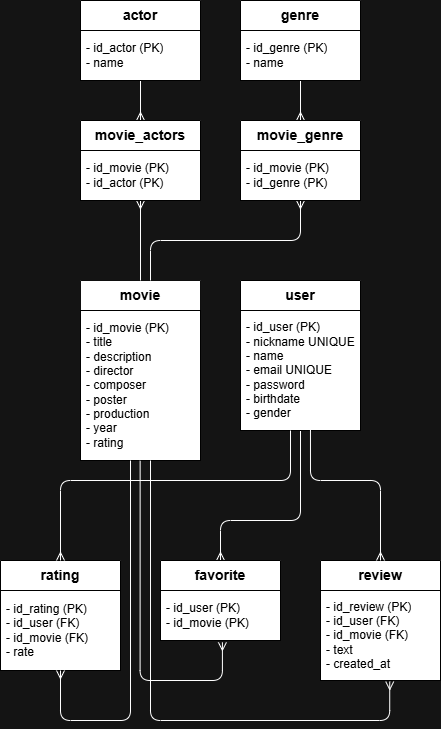

The diagram above was exported from draw.io. Its source (the exported page's mxGraphModel, read from the mxfile embedded in the PNG):
<mxGraphModel dx="1414" dy="743" grid="1" gridSize="10" guides="1" tooltips="1" connect="1" arrows="1" fold="1" page="1" pageScale="1" pageWidth="827" pageHeight="1169" background="light-dark(#141414,#FFFFFF)" math="0" shadow="0">
  <root>
    <mxCell id="0" />
    <mxCell id="1" parent="0" />
    <mxCell id="-mkuyfmMFAOHOQ_4CGdo-1" parent="1" style="swimlane;fontStyle=0;childLayout=stackLayout;horizontal=1;startSize=30;horizontalStack=0;resizeParent=1;resizeParentMax=0;resizeLast=0;collapsible=1;marginBottom=0;whiteSpace=wrap;html=1;gradientDirection=north;swimlaneFillColor=light-dark(#0F0F0F,#0F0F0F);labelBackgroundColor=default;strokeColor=light-dark(#0F0F0F,#0F0F0F);fillColor=default;" value="&lt;b&gt;&lt;font style=&quot;font-size: 14px;&quot;&gt;movie&lt;/font&gt;&lt;/b&gt;" vertex="1">
      <mxGeometry height="180" width="120" x="240" y="600" as="geometry" />
    </mxCell>
    <mxCell id="-mkuyfmMFAOHOQ_4CGdo-2" parent="-mkuyfmMFAOHOQ_4CGdo-1" style="text;align=left;verticalAlign=middle;spacingLeft=4;spacingRight=4;overflow=hidden;points=[[0,0.5],[1,0.5]];portConstraint=eastwest;rotatable=0;whiteSpace=wrap;html=1;fontStyle=0;labelBackgroundColor=default;strokeColor=light-dark(#000000,#FFFFFF);fillColor=default;swimlaneFillColor=light-dark(#FFFFFF,#0F0F0F);" value="&lt;div&gt;- id_movie (PK)&lt;/div&gt;&lt;div&gt;- title&lt;/div&gt;&lt;div&gt;- description&lt;/div&gt;&lt;div&gt;- director&lt;/div&gt;&lt;div&gt;- composer&lt;/div&gt;&lt;div&gt;- poster&lt;/div&gt;&lt;div&gt;- production&lt;/div&gt;&lt;div&gt;- year&lt;/div&gt;&lt;div&gt;- rating&lt;/div&gt;" vertex="1">
      <mxGeometry height="150" width="120" y="30" as="geometry" />
    </mxCell>
    <mxCell id="-mkuyfmMFAOHOQ_4CGdo-37" edge="1" parent="1" source="-mkuyfmMFAOHOQ_4CGdo-5" style="edgeStyle=orthogonalEdgeStyle;rounded=0;orthogonalLoop=1;jettySize=auto;html=1;endArrow=ERmany;endFill=0;fontStyle=0;labelBackgroundColor=default;fontColor=light-dark(#000000,#E6E6E6);strokeColor=light-dark(#FFFFFF,#000000);" target="-mkuyfmMFAOHOQ_4CGdo-10">
      <mxGeometry relative="1" as="geometry" />
    </mxCell>
    <mxCell id="-mkuyfmMFAOHOQ_4CGdo-5" parent="1" style="swimlane;fontStyle=0;childLayout=stackLayout;horizontal=1;startSize=30;horizontalStack=0;resizeParent=1;resizeParentMax=0;resizeLast=0;collapsible=1;marginBottom=0;whiteSpace=wrap;html=1;gradientDirection=north;swimlaneFillColor=light-dark(#FFFFFF,#0F0F0F);labelBackgroundColor=default;strokeColor=light-dark(#000000,#000000);fillColor=default;" value="&lt;b&gt;&lt;font style=&quot;font-size: 14px;&quot;&gt;actor&lt;/font&gt;&lt;/b&gt;" vertex="1">
      <mxGeometry height="80" width="120" x="240" y="320" as="geometry" />
    </mxCell>
    <mxCell id="-mkuyfmMFAOHOQ_4CGdo-6" parent="-mkuyfmMFAOHOQ_4CGdo-5" style="text;align=left;verticalAlign=middle;spacingLeft=4;spacingRight=4;overflow=hidden;points=[[0,0.5],[1,0.5]];portConstraint=eastwest;rotatable=0;whiteSpace=wrap;html=1;fontStyle=0;labelBackgroundColor=default;strokeColor=light-dark(#000000,#000000);" value="&lt;div&gt;- id_actor (PK)&lt;/div&gt;&lt;div&gt;- name&lt;/div&gt;" vertex="1">
      <mxGeometry height="50" width="120" y="30" as="geometry" />
    </mxCell>
    <mxCell id="-mkuyfmMFAOHOQ_4CGdo-39" edge="1" parent="1" source="-mkuyfmMFAOHOQ_4CGdo-10" style="edgeStyle=orthogonalEdgeStyle;rounded=0;orthogonalLoop=1;jettySize=auto;html=1;endArrow=none;endFill=0;startArrow=ERmany;startFill=0;fontStyle=0;labelBackgroundColor=default;fontColor=light-dark(#000000,#E6E6E6);strokeColor=light-dark(#FFFFFF,#000000);" target="-mkuyfmMFAOHOQ_4CGdo-1">
      <mxGeometry relative="1" as="geometry" />
    </mxCell>
    <mxCell id="-mkuyfmMFAOHOQ_4CGdo-10" parent="1" style="swimlane;fontStyle=0;childLayout=stackLayout;horizontal=1;startSize=30;horizontalStack=0;resizeParent=1;resizeParentMax=0;resizeLast=0;collapsible=1;marginBottom=0;whiteSpace=wrap;html=1;gradientDirection=north;swimlaneFillColor=light-dark(#FFFFFF,#0F0F0F);labelBackgroundColor=default;strokeColor=light-dark(#000000,#000000);fillColor=default;" value="&lt;b&gt;&lt;font style=&quot;font-size: 14px;&quot;&gt;movie_actors&lt;/font&gt;&lt;/b&gt;" vertex="1">
      <mxGeometry height="80" width="120" x="240" y="440" as="geometry" />
    </mxCell>
    <mxCell id="-mkuyfmMFAOHOQ_4CGdo-11" parent="-mkuyfmMFAOHOQ_4CGdo-10" style="text;align=left;verticalAlign=middle;spacingLeft=4;spacingRight=4;overflow=hidden;points=[[0,0.5],[1,0.5]];portConstraint=eastwest;rotatable=0;whiteSpace=wrap;html=1;fontStyle=0;labelBackgroundColor=default;strokeColor=light-dark(#000000,#000000);" value="&lt;div&gt;- id_movie (PK)&lt;/div&gt;&lt;div&gt;- id_actor (PK)&lt;/div&gt;" vertex="1">
      <mxGeometry height="50" width="120" y="30" as="geometry" />
    </mxCell>
    <mxCell id="-mkuyfmMFAOHOQ_4CGdo-38" edge="1" parent="1" source="-mkuyfmMFAOHOQ_4CGdo-14" style="edgeStyle=orthogonalEdgeStyle;rounded=0;orthogonalLoop=1;jettySize=auto;html=1;endArrow=ERmany;endFill=0;fontStyle=0;labelBackgroundColor=default;fontColor=light-dark(#000000,#E6E6E6);strokeColor=light-dark(#FFFFFF,#000000);" target="-mkuyfmMFAOHOQ_4CGdo-22">
      <mxGeometry relative="1" as="geometry" />
    </mxCell>
    <mxCell id="-mkuyfmMFAOHOQ_4CGdo-14" parent="1" style="swimlane;fontStyle=0;childLayout=stackLayout;horizontal=1;startSize=30;horizontalStack=0;resizeParent=1;resizeParentMax=0;resizeLast=0;collapsible=1;marginBottom=0;whiteSpace=wrap;html=1;gradientDirection=north;swimlaneFillColor=light-dark(#FFFFFF,#0F0F0F);labelBackgroundColor=default;strokeColor=light-dark(#000000,#000000);fillColor=default;" value="&lt;b&gt;&lt;font style=&quot;font-size: 14px;&quot;&gt;genre&lt;/font&gt;&lt;/b&gt;" vertex="1">
      <mxGeometry height="80" width="120" x="400" y="320" as="geometry" />
    </mxCell>
    <mxCell id="-mkuyfmMFAOHOQ_4CGdo-15" parent="-mkuyfmMFAOHOQ_4CGdo-14" style="text;align=left;verticalAlign=middle;spacingLeft=4;spacingRight=4;overflow=hidden;points=[[0,0.5],[1,0.5]];portConstraint=eastwest;rotatable=0;whiteSpace=wrap;html=1;fontStyle=0;labelBackgroundColor=default;strokeColor=light-dark(#000000,#000000);" value="&lt;div&gt;- id_genre (PK)&lt;/div&gt;&lt;div&gt;- name&lt;/div&gt;" vertex="1">
      <mxGeometry height="50" width="120" y="30" as="geometry" />
    </mxCell>
    <mxCell id="-mkuyfmMFAOHOQ_4CGdo-47" edge="1" parent="1" source="-mkuyfmMFAOHOQ_4CGdo-18" style="edgeStyle=orthogonalEdgeStyle;rounded=1;orthogonalLoop=1;jettySize=auto;html=1;endArrow=ERmany;endFill=0;curved=0;startArrow=none;startFill=0;fontStyle=0;labelBackgroundColor=default;fontColor=light-dark(#000000,#E6E6E6);strokeColor=light-dark(#FFFFFF,#000000);" target="-mkuyfmMFAOHOQ_4CGdo-32">
      <mxGeometry relative="1" as="geometry">
        <Array as="points">
          <mxPoint x="460" y="840" />
          <mxPoint x="380" y="840" />
        </Array>
      </mxGeometry>
    </mxCell>
    <mxCell id="-mkuyfmMFAOHOQ_4CGdo-18" parent="1" style="swimlane;fontStyle=1;childLayout=stackLayout;horizontal=1;startSize=30;horizontalStack=0;resizeParent=1;resizeParentMax=0;resizeLast=0;collapsible=1;marginBottom=0;whiteSpace=wrap;html=1;gradientDirection=north;swimlaneFillColor=default;labelBackgroundColor=default;fontSize=14;strokeColor=default;fillColor=default;" value="&lt;span&gt;user&lt;/span&gt;" vertex="1">
      <mxGeometry height="150" width="120" x="400" y="600" as="geometry">
        <mxRectangle height="30" width="70" x="400" y="600" as="alternateBounds" />
      </mxGeometry>
    </mxCell>
    <mxCell id="-mkuyfmMFAOHOQ_4CGdo-19" parent="-mkuyfmMFAOHOQ_4CGdo-18" style="text;align=left;verticalAlign=middle;spacingLeft=4;spacingRight=4;overflow=hidden;points=[[0,0.5],[1,0.5]];portConstraint=eastwest;rotatable=0;whiteSpace=wrap;html=1;fontStyle=0;labelBackgroundColor=default;strokeColor=light-dark(#000000,#000000);fillColor=none;" value="&lt;div&gt;- id_user (PK)&lt;/div&gt;&lt;div&gt;- nickname&amp;nbsp;UNIQUE&lt;/div&gt;&lt;div&gt;- name&lt;/div&gt;&lt;div&gt;- email&amp;nbsp;UNIQUE&lt;/div&gt;&lt;div&gt;- password&lt;/div&gt;&lt;div&gt;- birthdate&lt;/div&gt;&lt;div&gt;- gender&lt;/div&gt;" vertex="1">
      <mxGeometry height="120" width="120" y="30" as="geometry" />
    </mxCell>
    <mxCell id="-mkuyfmMFAOHOQ_4CGdo-40" edge="1" parent="1" source="-mkuyfmMFAOHOQ_4CGdo-22" style="edgeStyle=orthogonalEdgeStyle;rounded=1;orthogonalLoop=1;jettySize=auto;html=1;endArrow=none;endFill=0;startArrow=ERmany;startFill=0;curved=0;fontStyle=0;labelBackgroundColor=default;fontColor=light-dark(#000000,#E6E6E6);strokeColor=light-dark(#FFFFFF,#000000);" target="-mkuyfmMFAOHOQ_4CGdo-1">
      <mxGeometry relative="1" as="geometry">
        <Array as="points">
          <mxPoint x="460" y="560" />
          <mxPoint x="310" y="560" />
        </Array>
      </mxGeometry>
    </mxCell>
    <mxCell id="-mkuyfmMFAOHOQ_4CGdo-22" parent="1" style="swimlane;fontStyle=0;childLayout=stackLayout;horizontal=1;startSize=30;horizontalStack=0;resizeParent=1;resizeParentMax=0;resizeLast=0;collapsible=1;marginBottom=0;whiteSpace=wrap;html=1;gradientDirection=north;swimlaneFillColor=light-dark(#FFFFFF,#0F0F0F);labelBackgroundColor=default;strokeColor=light-dark(#000000,#000000);fillColor=default;" value="&lt;b&gt;&lt;font style=&quot;font-size: 14px;&quot;&gt;movie_genre&lt;/font&gt;&lt;/b&gt;" vertex="1">
      <mxGeometry height="80" width="120" x="400" y="440" as="geometry" />
    </mxCell>
    <mxCell id="-mkuyfmMFAOHOQ_4CGdo-23" parent="-mkuyfmMFAOHOQ_4CGdo-22" style="text;align=left;verticalAlign=middle;spacingLeft=4;spacingRight=4;overflow=hidden;points=[[0,0.5],[1,0.5]];portConstraint=eastwest;rotatable=0;whiteSpace=wrap;html=1;fontStyle=0;labelBackgroundColor=default;strokeColor=light-dark(#000000,#000000);" value="&lt;div&gt;- id_movie (PK)&lt;/div&gt;&lt;div&gt;- id_genre (PK)&lt;/div&gt;" vertex="1">
      <mxGeometry height="50" width="120" y="30" as="geometry" />
    </mxCell>
    <mxCell id="-mkuyfmMFAOHOQ_4CGdo-24" parent="1" style="swimlane;fontStyle=0;childLayout=stackLayout;horizontal=1;startSize=30;horizontalStack=0;resizeParent=1;resizeParentMax=0;resizeLast=0;collapsible=1;marginBottom=0;whiteSpace=wrap;html=1;gradientDirection=north;swimlaneFillColor=light-dark(#FFFFFF,#0F0F0F);labelBackgroundColor=default;strokeColor=light-dark(#000000,#000000);fillColor=default;" value="&lt;b&gt;&lt;font style=&quot;font-size: 14px;&quot;&gt;rating&lt;/font&gt;&lt;/b&gt;" vertex="1">
      <mxGeometry height="110" width="120" x="160" y="880" as="geometry" />
    </mxCell>
    <mxCell id="-mkuyfmMFAOHOQ_4CGdo-25" parent="-mkuyfmMFAOHOQ_4CGdo-24" style="text;align=left;verticalAlign=middle;spacingLeft=4;spacingRight=4;overflow=hidden;points=[[0,0.5],[1,0.5]];portConstraint=eastwest;rotatable=0;whiteSpace=wrap;html=1;fontStyle=0;labelBackgroundColor=default;strokeColor=light-dark(#000000,#000000);" value="&lt;div&gt;- id_rating (PK)&lt;/div&gt;&lt;div&gt;- id_user (FK)&lt;/div&gt;&lt;div&gt;- id_movie (FK)&lt;/div&gt;&lt;div&gt;- rate&lt;/div&gt;" vertex="1">
      <mxGeometry height="80" width="120" y="30" as="geometry" />
    </mxCell>
    <mxCell id="-mkuyfmMFAOHOQ_4CGdo-28" parent="1" style="swimlane;fontStyle=0;childLayout=stackLayout;horizontal=1;startSize=30;horizontalStack=0;resizeParent=1;resizeParentMax=0;resizeLast=0;collapsible=1;marginBottom=0;whiteSpace=wrap;html=1;gradientDirection=north;swimlaneFillColor=light-dark(#FFFFFF,#0F0F0F);labelBackgroundColor=default;strokeColor=light-dark(#000000,#000000);fillColor=default;" value="&lt;font style=&quot;font-size: 14px;&quot;&gt;&lt;b&gt;review&lt;/b&gt;&lt;/font&gt;" vertex="1">
      <mxGeometry height="120" width="120" x="480" y="880" as="geometry" />
    </mxCell>
    <mxCell id="-mkuyfmMFAOHOQ_4CGdo-29" parent="-mkuyfmMFAOHOQ_4CGdo-28" style="text;align=left;verticalAlign=middle;spacingLeft=4;spacingRight=4;overflow=hidden;points=[[0,0.5],[1,0.5]];portConstraint=eastwest;rotatable=0;whiteSpace=wrap;html=1;fontStyle=0;labelBackgroundColor=default;strokeColor=light-dark(#000000,#000000);" value="&lt;div&gt;- id_review (PK)&lt;/div&gt;&lt;div&gt;- id_user (FK)&lt;/div&gt;&lt;div&gt;- id_movie (FK)&lt;/div&gt;&lt;div&gt;- text&lt;/div&gt;&lt;div&gt;- created_at&lt;/div&gt;" vertex="1">
      <mxGeometry height="90" width="120" y="30" as="geometry" />
    </mxCell>
    <mxCell id="-mkuyfmMFAOHOQ_4CGdo-32" parent="1" style="swimlane;fontStyle=0;childLayout=stackLayout;horizontal=1;startSize=30;horizontalStack=0;resizeParent=1;resizeParentMax=0;resizeLast=0;collapsible=1;marginBottom=0;whiteSpace=wrap;html=1;gradientDirection=north;swimlaneFillColor=light-dark(#FFFFFF,#0F0F0F);labelBackgroundColor=default;strokeColor=light-dark(#000000,#000000);fillColor=default;" value="&lt;b&gt;&lt;font style=&quot;font-size: 14px;&quot;&gt;favorite&lt;/font&gt;&lt;/b&gt;" vertex="1">
      <mxGeometry height="80" width="120" x="320" y="880" as="geometry" />
    </mxCell>
    <mxCell id="-mkuyfmMFAOHOQ_4CGdo-33" parent="-mkuyfmMFAOHOQ_4CGdo-32" style="text;align=left;verticalAlign=middle;spacingLeft=4;spacingRight=4;overflow=hidden;points=[[0,0.5],[1,0.5]];portConstraint=eastwest;rotatable=0;whiteSpace=wrap;html=1;fontStyle=0;labelBackgroundColor=default;strokeColor=light-dark(#000000,#000000);" value="&lt;div&gt;- id_user (PK)&lt;/div&gt;&lt;div&gt;- id_movie (PK)&lt;/div&gt;" vertex="1">
      <mxGeometry height="50" width="120" y="30" as="geometry" />
    </mxCell>
    <mxCell id="-mkuyfmMFAOHOQ_4CGdo-46" edge="1" parent="1" source="-mkuyfmMFAOHOQ_4CGdo-19" style="edgeStyle=orthogonalEdgeStyle;rounded=1;orthogonalLoop=1;jettySize=auto;html=1;endArrow=ERmany;endFill=0;startArrow=none;startFill=0;curved=0;fontStyle=0;labelBackgroundColor=default;fontColor=light-dark(#000000,#E6E6E6);strokeColor=light-dark(#FFFFFF,#000000);">
      <mxGeometry relative="1" as="geometry">
        <Array as="points">
          <mxPoint x="450" y="800" />
          <mxPoint x="220" y="800" />
        </Array>
        <mxPoint x="220" y="880" as="targetPoint" />
      </mxGeometry>
    </mxCell>
    <mxCell id="-mkuyfmMFAOHOQ_4CGdo-48" edge="1" parent="1" source="-mkuyfmMFAOHOQ_4CGdo-19" style="edgeStyle=orthogonalEdgeStyle;rounded=1;orthogonalLoop=1;jettySize=auto;html=1;endArrow=ERmany;endFill=0;exitX=0.583;exitY=0.991;exitDx=0;exitDy=0;exitPerimeter=0;startArrow=none;startFill=0;curved=0;fontStyle=0;labelBackgroundColor=default;fontColor=light-dark(#000000,#E6E6E6);strokeColor=light-dark(#FFFFFF,#000000);" target="-mkuyfmMFAOHOQ_4CGdo-28">
      <mxGeometry relative="1" as="geometry">
        <Array as="points">
          <mxPoint x="470" y="800" />
          <mxPoint x="540" y="800" />
        </Array>
      </mxGeometry>
    </mxCell>
    <mxCell id="-mkuyfmMFAOHOQ_4CGdo-50" edge="1" parent="1" source="-mkuyfmMFAOHOQ_4CGdo-33" style="edgeStyle=orthogonalEdgeStyle;rounded=1;orthogonalLoop=1;jettySize=auto;html=1;exitX=0.516;exitY=1.037;exitDx=0;exitDy=0;entryX=0.497;entryY=1.002;entryDx=0;entryDy=0;entryPerimeter=0;curved=0;endArrow=none;endFill=0;startArrow=ERmany;startFill=0;exitPerimeter=0;fontStyle=0;labelBackgroundColor=default;fontColor=light-dark(#000000,#E6E6E6);strokeColor=light-dark(#FFFFFF,#000000);" target="-mkuyfmMFAOHOQ_4CGdo-2">
      <mxGeometry relative="1" as="geometry">
        <Array as="points">
          <mxPoint x="382" y="1000" />
          <mxPoint x="300" y="1000" />
        </Array>
      </mxGeometry>
    </mxCell>
    <mxCell id="-mkuyfmMFAOHOQ_4CGdo-51" edge="1" parent="1" source="-mkuyfmMFAOHOQ_4CGdo-1" style="edgeStyle=orthogonalEdgeStyle;rounded=1;orthogonalLoop=1;jettySize=auto;html=1;entryX=0.577;entryY=1.012;entryDx=0;entryDy=0;entryPerimeter=0;endArrow=ERmany;endFill=0;curved=0;fontStyle=0;labelBackgroundColor=default;fontColor=light-dark(#000000,#E6E6E6);strokeColor=light-dark(#FFFFFF,#000000);startSize=6;endSize=6;sourcePerimeterSpacing=0;" target="-mkuyfmMFAOHOQ_4CGdo-29">
      <mxGeometry relative="1" as="geometry">
        <Array as="points">
          <mxPoint x="310" y="1040" />
          <mxPoint x="549" y="1040" />
        </Array>
      </mxGeometry>
    </mxCell>
    <mxCell id="-mkuyfmMFAOHOQ_4CGdo-53" edge="1" parent="1" source="-mkuyfmMFAOHOQ_4CGdo-1" style="edgeStyle=orthogonalEdgeStyle;rounded=1;orthogonalLoop=1;jettySize=auto;html=1;entryX=0.5;entryY=1;entryDx=0;entryDy=0;entryPerimeter=0;endArrow=ERmany;endFill=0;curved=0;fontStyle=0;labelBackgroundColor=default;fontColor=light-dark(#000000,#E6E6E6);strokeColor=light-dark(#FFFFFF,#000000);" target="-mkuyfmMFAOHOQ_4CGdo-25">
      <mxGeometry relative="1" as="geometry">
        <Array as="points">
          <mxPoint x="290" y="1040" />
          <mxPoint x="220" y="1040" />
        </Array>
      </mxGeometry>
    </mxCell>
  </root>
</mxGraphModel>